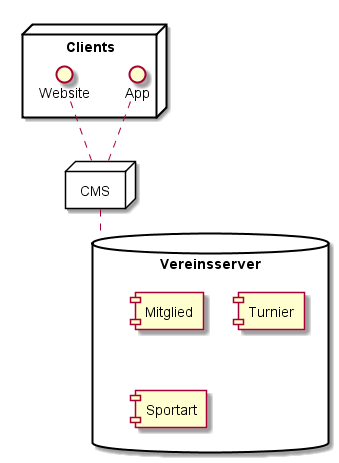

The diagram above was rendered by PlantUML. Its source (embedded in the PNG):
@startuml

node "Clients"{

  () "App"
  () "Website"
}

database "Vereinsserver" {
  [Mitglied]
    [Mitglied]
    [Turnier]
    [Sportart]
}

node "CMS" {

}

Website .. CMS
App .. CMS
CMS .. Vereinsserver

@enduml